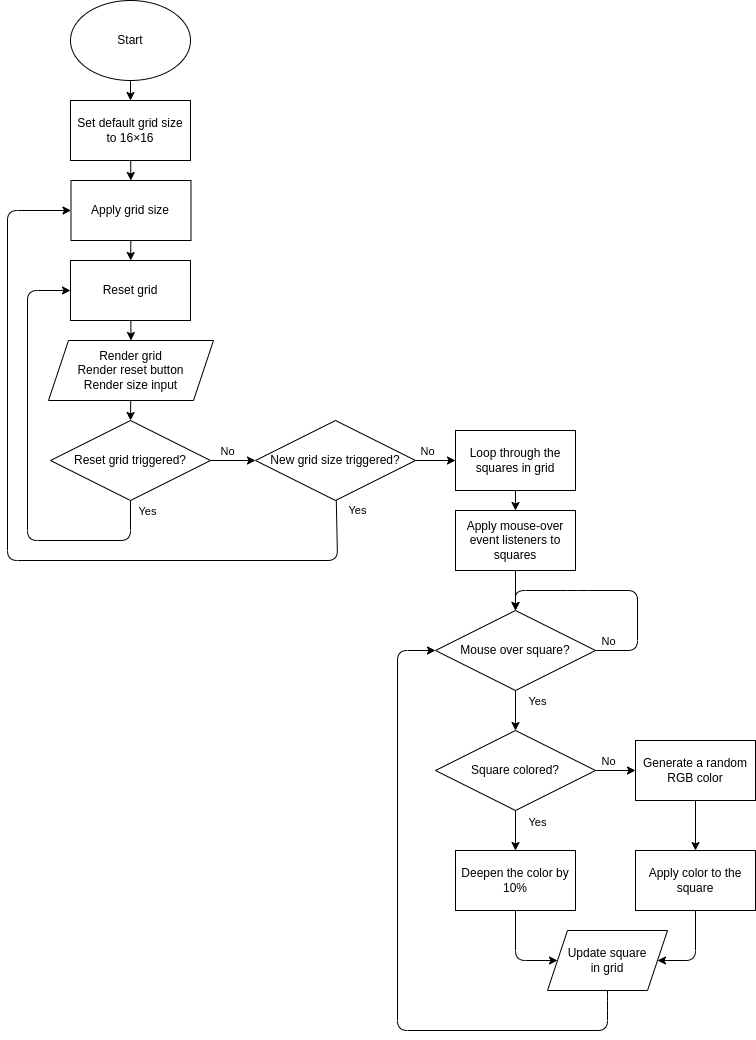

The diagram above was exported from draw.io. Its source (the exported page's mxGraphModel, read from the mxfile embedded in the PNG):
<mxGraphModel dx="1817" dy="1280" grid="1" gridSize="10" guides="1" tooltips="1" connect="1" arrows="1" fold="1" page="1" pageScale="1" pageWidth="850" pageHeight="1100" background="#ffffff" math="0" shadow="0">
  <root>
    <mxCell id="0" />
    <mxCell id="1" parent="0" />
    <mxCell id="27" style="edgeStyle=none;html=1;entryX=0.5;entryY=0;entryDx=0;entryDy=0;" edge="1" parent="1" source="2" target="3">
      <mxGeometry relative="1" as="geometry" />
    </mxCell>
    <mxCell id="2" value="Start" style="ellipse;whiteSpace=wrap;html=1;" vertex="1" parent="1">
      <mxGeometry x="114" y="40" width="120" height="80" as="geometry" />
    </mxCell>
    <mxCell id="28" value="" style="edgeStyle=none;html=1;" edge="1" parent="1" source="3" target="12">
      <mxGeometry relative="1" as="geometry" />
    </mxCell>
    <mxCell id="3" value="Set default grid size to 16×16" style="rounded=0;whiteSpace=wrap;html=1;" vertex="1" parent="1">
      <mxGeometry x="114" y="140" width="120" height="60" as="geometry" />
    </mxCell>
    <mxCell id="33" style="edgeStyle=none;html=1;entryX=0.5;entryY=0;entryDx=0;entryDy=0;" edge="1" parent="1" source="4" target="11">
      <mxGeometry relative="1" as="geometry" />
    </mxCell>
    <mxCell id="4" value="Render grid&lt;br&gt;Render reset button&lt;br&gt;Render size input" style="shape=parallelogram;perimeter=parallelogramPerimeter;whiteSpace=wrap;html=1;fixedSize=1;" vertex="1" parent="1">
      <mxGeometry x="92" y="380" width="165" height="60" as="geometry" />
    </mxCell>
    <mxCell id="32" style="edgeStyle=none;html=1;entryX=0.5;entryY=0;entryDx=0;entryDy=0;" edge="1" parent="1" source="8" target="4">
      <mxGeometry relative="1" as="geometry" />
    </mxCell>
    <mxCell id="8" value="Reset grid&lt;br&gt;" style="rounded=0;whiteSpace=wrap;html=1;" vertex="1" parent="1">
      <mxGeometry x="114" y="300" width="120" height="60" as="geometry" />
    </mxCell>
    <mxCell id="34" style="edgeStyle=none;html=1;" edge="1" parent="1" source="11" target="14">
      <mxGeometry relative="1" as="geometry" />
    </mxCell>
    <mxCell id="53" value="No" style="edgeLabel;html=1;align=center;verticalAlign=middle;resizable=0;points=[];" vertex="1" connectable="0" parent="34">
      <mxGeometry x="-0.4844" relative="1" as="geometry">
        <mxPoint x="4" y="-10" as="offset" />
      </mxGeometry>
    </mxCell>
    <mxCell id="51" style="edgeStyle=none;html=1;entryX=0;entryY=0.5;entryDx=0;entryDy=0;exitX=0.5;exitY=1;exitDx=0;exitDy=0;" edge="1" parent="1" source="11" target="8">
      <mxGeometry relative="1" as="geometry">
        <Array as="points">
          <mxPoint x="174" y="580" />
          <mxPoint x="71" y="580" />
          <mxPoint x="71" y="330" />
        </Array>
      </mxGeometry>
    </mxCell>
    <mxCell id="55" value="Yes" style="edgeLabel;html=1;align=center;verticalAlign=middle;resizable=0;points=[];" vertex="1" connectable="0" parent="51">
      <mxGeometry x="-0.9505" relative="1" as="geometry">
        <mxPoint x="16" as="offset" />
      </mxGeometry>
    </mxCell>
    <mxCell id="11" value="Reset grid triggered?" style="rhombus;whiteSpace=wrap;html=1;" vertex="1" parent="1">
      <mxGeometry x="94" y="460" width="160" height="80" as="geometry" />
    </mxCell>
    <mxCell id="29" value="" style="edgeStyle=none;html=1;" edge="1" parent="1" source="12" target="8">
      <mxGeometry relative="1" as="geometry" />
    </mxCell>
    <mxCell id="12" value="Apply grid size" style="rounded=0;whiteSpace=wrap;html=1;" vertex="1" parent="1">
      <mxGeometry x="114.5" y="220" width="120" height="60" as="geometry" />
    </mxCell>
    <mxCell id="35" value="" style="edgeStyle=none;html=1;" edge="1" parent="1" source="14" target="15">
      <mxGeometry relative="1" as="geometry" />
    </mxCell>
    <mxCell id="54" value="No" style="edgeLabel;html=1;align=center;verticalAlign=middle;resizable=0;points=[];" vertex="1" connectable="0" parent="35">
      <mxGeometry x="-0.51" y="-1" relative="1" as="geometry">
        <mxPoint x="1" y="-11" as="offset" />
      </mxGeometry>
    </mxCell>
    <mxCell id="52" style="edgeStyle=none;html=1;entryX=0;entryY=0.5;entryDx=0;entryDy=0;" edge="1" parent="1" source="14" target="12">
      <mxGeometry relative="1" as="geometry">
        <Array as="points">
          <mxPoint x="381" y="600" />
          <mxPoint x="51" y="600" />
          <mxPoint x="51" y="250" />
        </Array>
      </mxGeometry>
    </mxCell>
    <mxCell id="56" value="Yes" style="edgeLabel;html=1;align=center;verticalAlign=middle;resizable=0;points=[];" vertex="1" connectable="0" parent="52">
      <mxGeometry x="-0.9482" y="1" relative="1" as="geometry">
        <mxPoint x="19" y="-10" as="offset" />
      </mxGeometry>
    </mxCell>
    <mxCell id="14" value="New grid size triggered?" style="rhombus;whiteSpace=wrap;html=1;" vertex="1" parent="1">
      <mxGeometry x="299" y="460" width="160" height="80" as="geometry" />
    </mxCell>
    <mxCell id="36" value="" style="edgeStyle=none;html=1;" edge="1" parent="1" source="15" target="24">
      <mxGeometry relative="1" as="geometry" />
    </mxCell>
    <mxCell id="15" value="Loop through the squares in grid" style="rounded=0;whiteSpace=wrap;html=1;" vertex="1" parent="1">
      <mxGeometry x="499" y="470" width="120" height="60" as="geometry" />
    </mxCell>
    <mxCell id="42" value="" style="edgeStyle=none;html=1;" edge="1" parent="1" source="17" target="18">
      <mxGeometry relative="1" as="geometry" />
    </mxCell>
    <mxCell id="60" value="No" style="edgeLabel;html=1;align=center;verticalAlign=middle;resizable=0;points=[];" vertex="1" connectable="0" parent="42">
      <mxGeometry x="-0.47" y="-2" relative="1" as="geometry">
        <mxPoint x="2" y="-12" as="offset" />
      </mxGeometry>
    </mxCell>
    <mxCell id="44" value="" style="edgeStyle=none;html=1;" edge="1" parent="1" source="17" target="20">
      <mxGeometry relative="1" as="geometry" />
    </mxCell>
    <mxCell id="59" value="Yes" style="edgeLabel;html=1;align=center;verticalAlign=middle;resizable=0;points=[];" vertex="1" connectable="0" parent="44">
      <mxGeometry x="-0.44" y="-3" relative="1" as="geometry">
        <mxPoint x="24" y="-1" as="offset" />
      </mxGeometry>
    </mxCell>
    <mxCell id="17" value="Square colored?" style="rhombus;whiteSpace=wrap;html=1;" vertex="1" parent="1">
      <mxGeometry x="479" y="770" width="160" height="80" as="geometry" />
    </mxCell>
    <mxCell id="43" value="" style="edgeStyle=none;html=1;" edge="1" parent="1" source="18" target="19">
      <mxGeometry relative="1" as="geometry" />
    </mxCell>
    <mxCell id="18" value="Generate a random RGB color" style="rounded=0;whiteSpace=wrap;html=1;" vertex="1" parent="1">
      <mxGeometry x="679" y="780" width="120" height="60" as="geometry" />
    </mxCell>
    <mxCell id="46" style="edgeStyle=none;html=1;entryX=1;entryY=0.5;entryDx=0;entryDy=0;" edge="1" parent="1" source="19" target="45">
      <mxGeometry relative="1" as="geometry">
        <Array as="points">
          <mxPoint x="739" y="1000" />
        </Array>
      </mxGeometry>
    </mxCell>
    <mxCell id="19" value="Apply color to the square" style="rounded=0;whiteSpace=wrap;html=1;" vertex="1" parent="1">
      <mxGeometry x="679" y="890" width="120" height="60" as="geometry" />
    </mxCell>
    <mxCell id="47" style="edgeStyle=none;html=1;entryX=0;entryY=0.5;entryDx=0;entryDy=0;" edge="1" parent="1" source="20" target="45">
      <mxGeometry relative="1" as="geometry">
        <Array as="points">
          <mxPoint x="559" y="1000" />
        </Array>
      </mxGeometry>
    </mxCell>
    <mxCell id="20" value="Deepen the color by 10%" style="rounded=0;whiteSpace=wrap;html=1;" vertex="1" parent="1">
      <mxGeometry x="499" y="890" width="120" height="60" as="geometry" />
    </mxCell>
    <mxCell id="38" value="" style="edgeStyle=none;html=1;" edge="1" parent="1" source="22" target="17">
      <mxGeometry relative="1" as="geometry" />
    </mxCell>
    <mxCell id="58" value="Yes" style="edgeLabel;html=1;align=center;verticalAlign=middle;resizable=0;points=[];" vertex="1" connectable="0" parent="38">
      <mxGeometry x="-0.52" relative="1" as="geometry">
        <mxPoint x="21" as="offset" />
      </mxGeometry>
    </mxCell>
    <mxCell id="22" value="Mouse over square?" style="rhombus;whiteSpace=wrap;html=1;" vertex="1" parent="1">
      <mxGeometry x="479" y="650" width="160" height="80" as="geometry" />
    </mxCell>
    <mxCell id="41" value="" style="edgeStyle=none;html=1;" edge="1" parent="1" source="24" target="22">
      <mxGeometry relative="1" as="geometry" />
    </mxCell>
    <mxCell id="24" value="Apply mouse-over event listeners to squares" style="rounded=0;whiteSpace=wrap;html=1;" vertex="1" parent="1">
      <mxGeometry x="499" y="550" width="120" height="60" as="geometry" />
    </mxCell>
    <mxCell id="48" style="edgeStyle=none;html=1;entryX=0;entryY=0.5;entryDx=0;entryDy=0;" edge="1" parent="1" source="45" target="22">
      <mxGeometry relative="1" as="geometry">
        <Array as="points">
          <mxPoint x="651" y="1040" />
          <mxPoint x="651" y="1070" />
          <mxPoint x="441" y="1070" />
          <mxPoint x="441" y="690" />
        </Array>
      </mxGeometry>
    </mxCell>
    <mxCell id="45" value="Update square&lt;br&gt;in grid" style="shape=parallelogram;perimeter=parallelogramPerimeter;whiteSpace=wrap;html=1;fixedSize=1;" vertex="1" parent="1">
      <mxGeometry x="591" y="970" width="120" height="60" as="geometry" />
    </mxCell>
    <mxCell id="50" style="edgeStyle=none;html=1;entryX=0.5;entryY=0;entryDx=0;entryDy=0;exitX=1;exitY=0.5;exitDx=0;exitDy=0;" edge="1" parent="1" source="22" target="22">
      <mxGeometry relative="1" as="geometry">
        <Array as="points">
          <mxPoint x="681" y="690" />
          <mxPoint x="681" y="630" />
          <mxPoint x="621" y="630" />
          <mxPoint x="559" y="630" />
        </Array>
      </mxGeometry>
    </mxCell>
    <mxCell id="57" value="No" style="edgeLabel;html=1;align=center;verticalAlign=middle;resizable=0;points=[];" vertex="1" connectable="0" parent="50">
      <mxGeometry x="-0.7361" y="1" relative="1" as="geometry">
        <mxPoint x="-20" y="-9" as="offset" />
      </mxGeometry>
    </mxCell>
  </root>
</mxGraphModel>